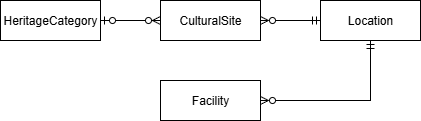

The diagram above was exported from draw.io. Its source (the exported page's mxGraphModel, read from the mxfile embedded in the PNG):
<mxGraphModel dx="1042" dy="574" grid="1" gridSize="10" guides="1" tooltips="1" connect="1" arrows="1" fold="1" page="1" pageScale="1" pageWidth="850" pageHeight="1100" math="0" shadow="0" extFonts="Permanent Marker^https://fonts.googleapis.com/css?family=Permanent+Marker">
  <root>
    <mxCell id="0" />
    <mxCell id="1" parent="0" />
    <mxCell id="3ISRVC_L3JEe0TgJ_o4x-7" style="edgeStyle=orthogonalEdgeStyle;rounded=0;orthogonalLoop=1;jettySize=auto;html=1;startArrow=ERzeroToMany;startFill=0;endArrow=ERmandOne;endFill=0;" edge="1" parent="1" source="3ISRVC_L3JEe0TgJ_o4x-2" target="3ISRVC_L3JEe0TgJ_o4x-3">
      <mxGeometry relative="1" as="geometry" />
    </mxCell>
    <mxCell id="3ISRVC_L3JEe0TgJ_o4x-2" value="CulturalSite" style="whiteSpace=wrap;html=1;align=center;" vertex="1" parent="1">
      <mxGeometry x="370" y="210" width="100" height="40" as="geometry" />
    </mxCell>
    <mxCell id="3ISRVC_L3JEe0TgJ_o4x-3" value="Location" style="whiteSpace=wrap;html=1;align=center;" vertex="1" parent="1">
      <mxGeometry x="530" y="210" width="100" height="40" as="geometry" />
    </mxCell>
    <mxCell id="3ISRVC_L3JEe0TgJ_o4x-9" style="edgeStyle=orthogonalEdgeStyle;rounded=0;orthogonalLoop=1;jettySize=auto;html=1;strokeColor=default;startArrow=ERzeroToOne;startFill=0;endArrow=ERzeroToMany;endFill=0;" edge="1" parent="1" source="3ISRVC_L3JEe0TgJ_o4x-4" target="3ISRVC_L3JEe0TgJ_o4x-2">
      <mxGeometry relative="1" as="geometry" />
    </mxCell>
    <mxCell id="3ISRVC_L3JEe0TgJ_o4x-4" value="HeritageCategory" style="whiteSpace=wrap;html=1;align=center;" vertex="1" parent="1">
      <mxGeometry x="210" y="210" width="100" height="40" as="geometry" />
    </mxCell>
    <mxCell id="3ISRVC_L3JEe0TgJ_o4x-8" style="edgeStyle=orthogonalEdgeStyle;rounded=0;orthogonalLoop=1;jettySize=auto;html=1;startArrow=ERzeroToMany;startFill=0;endArrow=ERmandOne;endFill=0;" edge="1" parent="1" source="3ISRVC_L3JEe0TgJ_o4x-5" target="3ISRVC_L3JEe0TgJ_o4x-3">
      <mxGeometry relative="1" as="geometry" />
    </mxCell>
    <mxCell id="3ISRVC_L3JEe0TgJ_o4x-5" value="Facility" style="whiteSpace=wrap;html=1;align=center;" vertex="1" parent="1">
      <mxGeometry x="370" y="290" width="100" height="40" as="geometry" />
    </mxCell>
  </root>
</mxGraphModel>